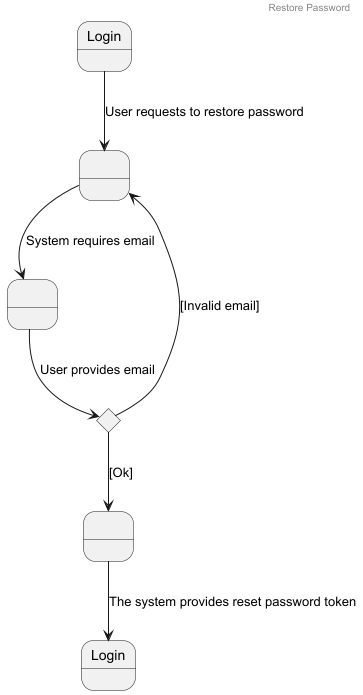

The diagram above was rendered by PlantUML. Its source (embedded in the PNG):
@startuml

header Restore Password

state " " as s1
state " " as s2
state " " as s3
state "Login" as s4
state "Decision" as Decision <<choice>>

Login -down-> s1 : User requests to restore password
s1 -down-> s2 : System requires email
s2 -down-> Decision : User provides email

Decision -down-> s3 : [Ok]
Decision -up-> s1 : [Invalid email]

s3 --> s4 : The system provides reset password token

@enduml